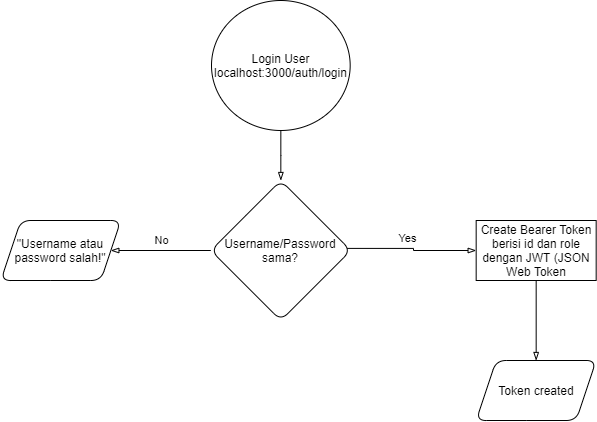

The diagram above was exported from draw.io. Its source (the exported page's mxGraphModel, read from the mxfile embedded in the PNG):
<mxGraphModel dx="1185" dy="588" grid="1" gridSize="10" guides="1" tooltips="1" connect="1" arrows="1" fold="1" page="1" pageScale="1" pageWidth="827" pageHeight="1169" math="0" shadow="0">
  <root>
    <mxCell id="WIyWlLk6GJQsqaUBKTNV-0" />
    <mxCell id="WIyWlLk6GJQsqaUBKTNV-1" parent="WIyWlLk6GJQsqaUBKTNV-0" />
    <mxCell id="SDcuKS1lFH9YJvUj6qti-17" value="" style="edgeStyle=orthogonalEdgeStyle;rounded=0;orthogonalLoop=1;jettySize=auto;html=1;endArrow=blockThin;endFill=0;strokeColor=#000000;" edge="1" parent="WIyWlLk6GJQsqaUBKTNV-1" source="SDcuKS1lFH9YJvUj6qti-13" target="SDcuKS1lFH9YJvUj6qti-16">
      <mxGeometry relative="1" as="geometry" />
    </mxCell>
    <mxCell id="SDcuKS1lFH9YJvUj6qti-13" value="Login User&lt;br&gt;localhost:3000/auth/login" style="ellipse;whiteSpace=wrap;html=1;rounded=1;shadow=0;strokeWidth=1;glass=0;" vertex="1" parent="WIyWlLk6GJQsqaUBKTNV-1">
      <mxGeometry x="270" y="170" width="138.67" height="130" as="geometry" />
    </mxCell>
    <mxCell id="SDcuKS1lFH9YJvUj6qti-19" value="" style="edgeStyle=orthogonalEdgeStyle;rounded=0;orthogonalLoop=1;jettySize=auto;html=1;endArrow=blockThin;endFill=0;strokeColor=#000000;" edge="1" parent="WIyWlLk6GJQsqaUBKTNV-1" source="SDcuKS1lFH9YJvUj6qti-16" target="SDcuKS1lFH9YJvUj6qti-18">
      <mxGeometry relative="1" as="geometry" />
    </mxCell>
    <mxCell id="SDcuKS1lFH9YJvUj6qti-20" value="No" style="edgeLabel;html=1;align=center;verticalAlign=middle;resizable=0;points=[];" vertex="1" connectable="0" parent="SDcuKS1lFH9YJvUj6qti-19">
      <mxGeometry x="0.2035" y="1" relative="1" as="geometry">
        <mxPoint x="10.66" y="-11" as="offset" />
      </mxGeometry>
    </mxCell>
    <mxCell id="SDcuKS1lFH9YJvUj6qti-22" value="" style="edgeStyle=orthogonalEdgeStyle;rounded=0;orthogonalLoop=1;jettySize=auto;html=1;endArrow=blockThin;endFill=0;strokeColor=#000000;entryX=0;entryY=0.5;entryDx=0;entryDy=0;exitX=0.963;exitY=0.485;exitDx=0;exitDy=0;exitPerimeter=0;" edge="1" parent="WIyWlLk6GJQsqaUBKTNV-1" source="SDcuKS1lFH9YJvUj6qti-16" target="SDcuKS1lFH9YJvUj6qti-26">
      <mxGeometry relative="1" as="geometry">
        <mxPoint x="509.3399999999999" y="420" as="targetPoint" />
      </mxGeometry>
    </mxCell>
    <mxCell id="SDcuKS1lFH9YJvUj6qti-23" value="Yes" style="edgeLabel;html=1;align=center;verticalAlign=middle;resizable=0;points=[];" vertex="1" connectable="0" parent="SDcuKS1lFH9YJvUj6qti-22">
      <mxGeometry x="-0.3201" y="-1" relative="1" as="geometry">
        <mxPoint x="16.49" y="-11" as="offset" />
      </mxGeometry>
    </mxCell>
    <mxCell id="SDcuKS1lFH9YJvUj6qti-16" value="Username/Password sama?" style="rhombus;whiteSpace=wrap;html=1;rounded=1;shadow=0;strokeWidth=1;glass=0;" vertex="1" parent="WIyWlLk6GJQsqaUBKTNV-1">
      <mxGeometry x="269.34" y="350" width="140" height="140" as="geometry" />
    </mxCell>
    <mxCell id="SDcuKS1lFH9YJvUj6qti-18" value="&quot;Username atau password salah!&quot;" style="shape=parallelogram;perimeter=parallelogramPerimeter;whiteSpace=wrap;html=1;fixedSize=1;rounded=1;shadow=0;strokeWidth=1;glass=0;" vertex="1" parent="WIyWlLk6GJQsqaUBKTNV-1">
      <mxGeometry x="59.339999999999975" y="390" width="120" height="60" as="geometry" />
    </mxCell>
    <mxCell id="SDcuKS1lFH9YJvUj6qti-25" value="" style="edgeStyle=orthogonalEdgeStyle;rounded=0;orthogonalLoop=1;jettySize=auto;html=1;endArrow=blockThin;endFill=0;strokeColor=#000000;exitX=0.5;exitY=1;exitDx=0;exitDy=0;" edge="1" parent="WIyWlLk6GJQsqaUBKTNV-1" source="SDcuKS1lFH9YJvUj6qti-26" target="SDcuKS1lFH9YJvUj6qti-24">
      <mxGeometry relative="1" as="geometry">
        <mxPoint x="594.6666666666667" y="450" as="sourcePoint" />
      </mxGeometry>
    </mxCell>
    <mxCell id="SDcuKS1lFH9YJvUj6qti-24" value="Token created" style="shape=parallelogram;perimeter=parallelogramPerimeter;whiteSpace=wrap;html=1;fixedSize=1;rounded=1;shadow=0;strokeWidth=1;glass=0;" vertex="1" parent="WIyWlLk6GJQsqaUBKTNV-1">
      <mxGeometry x="534.67" y="530" width="120" height="60" as="geometry" />
    </mxCell>
    <mxCell id="SDcuKS1lFH9YJvUj6qti-26" value="&lt;span&gt;Create Bearer Token berisi id dan role dengan JWT (JSON Web Token&lt;/span&gt;" style="rounded=0;whiteSpace=wrap;html=1;" vertex="1" parent="WIyWlLk6GJQsqaUBKTNV-1">
      <mxGeometry x="534.67" y="390" width="120" height="60" as="geometry" />
    </mxCell>
  </root>
</mxGraphModel>